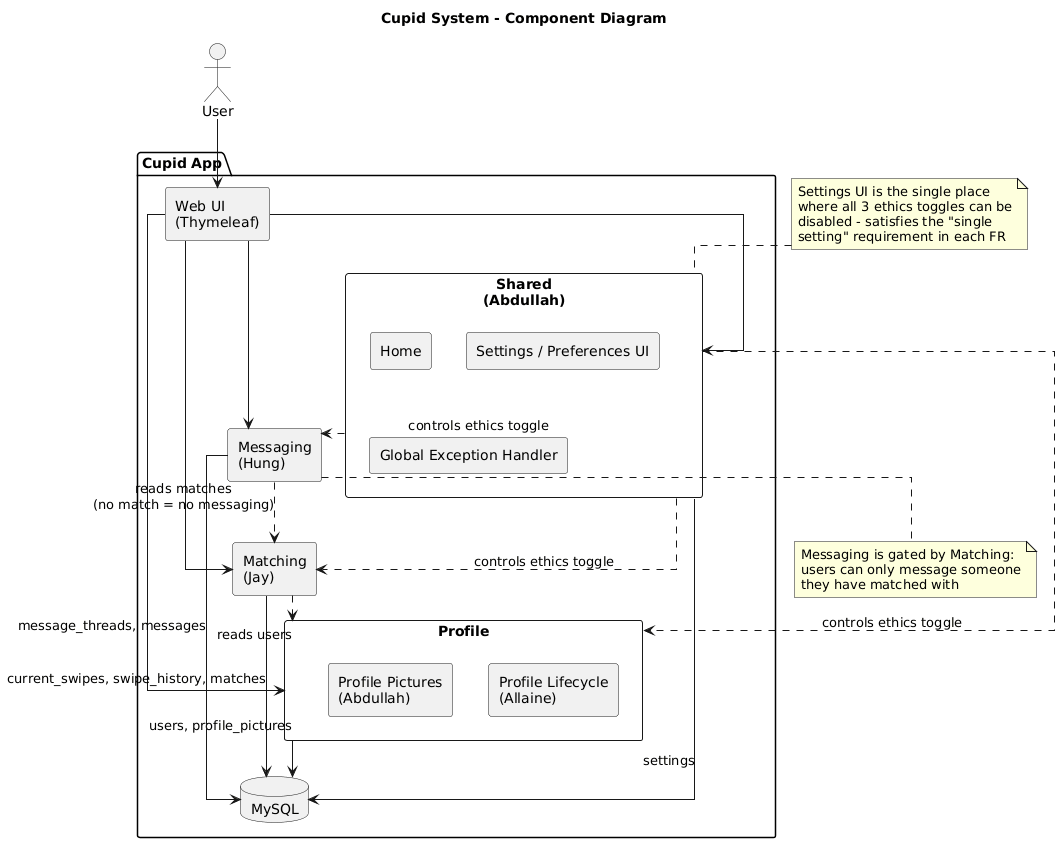

The diagram above was rendered by PlantUML. Its source (embedded in the PNG):
@startuml
title Cupid System - Component Diagram

skinparam componentStyle rectangle
skinparam linetype ortho
skinparam shadowing false

actor User

package "Cupid App" {

  [Web UI\n(Thymeleaf)] as UI

  component "Profile" as ProfileComp {
    [Profile Lifecycle\n(Allaine)]
    [Profile Pictures\n(Abdullah)]
  }

  component "Matching\n(Jay)" as MatchingComp
  component "Messaging\n(Hung)" as MessagingComp

  component "Shared\n(Abdullah)" as SharedComp {
    [Home]
    [Settings / Preferences UI]
    [Global Exception Handler]
  }

  database "MySQL" as DB
}

User --> UI

UI --> ProfileComp
UI --> MatchingComp
UI --> MessagingComp
UI --> SharedComp

ProfileComp --> DB : users, profile_pictures
MatchingComp --> DB : current_swipes, swipe_history, matches
MessagingComp --> DB : message_threads, messages
SharedComp --> DB : settings

MatchingComp ..> ProfileComp : reads users
MessagingComp ..> MatchingComp : reads matches\n(no match = no messaging)
SharedComp ..> ProfileComp : controls ethics toggle
SharedComp ..> MatchingComp : controls ethics toggle
SharedComp ..> MessagingComp : controls ethics toggle

note top of SharedComp
  Settings UI is the single place
  where all 3 ethics toggles can be
  disabled - satisfies the "single
  setting" requirement in each FR
end note

note bottom of MessagingComp
  Messaging is gated by Matching:
  users can only message someone
  they have matched with
end note
@enduml